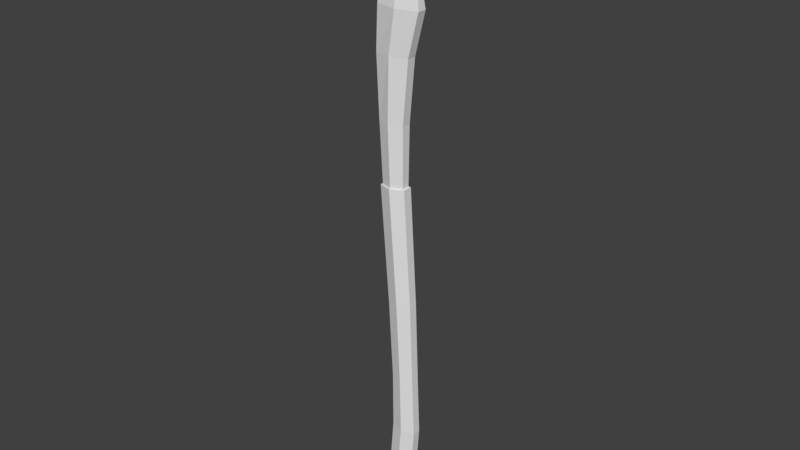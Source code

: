 # Source: FireAxe.blend  (saved by Blender 2.79.0; exported with 4.5.12 LTS)
import bpy
from mathutils import Matrix  # noqa: F401  (used for matrix-valued properties, if any)

bpy.ops.wm.read_factory_settings(use_empty=True)
scene = bpy.context.scene
scene.name = 'Scene'

# ---- collections
col_collection_1 = bpy.data.collections.new('Collection 1'); scene.collection.children.link(col_collection_1)

# ---- materials (node trees are filled in below, after node groups)
mat_color_palette = bpy.data.materials.new('Color Palette')
mat_color_palette.alpha_threshold = 0.0
mat_color_palette.use_transparent_shadow = False
mat_color_palette.roughness = 0.5
mat_color_palette.specular_intensity = 0.0

# ---- material node trees

# ---- world
world_world = bpy.data.worlds.new('World'); scene.world = world_world
world_world.color = (0.05088, 0.05088, 0.05088)
world_world.use_sun_shadow = False
world_world.sun_shadow_jitter_overblur = 0.0
world_world.cycles.sampling_method = 'MANUAL'

# ---- meshes
me_cube_002 = bpy.data.meshes.new('Cube.002')
me_cube_002.from_pydata([(-5.706, -0.1467, -0.8585), (-5.702, -0.3152, 1.397), (-5.706, 0.1467, -0.8585), (-5.702, 0.3152, 1.397), (-3.444, -0.2183, -0.8369), (-3.48, -0.5195, 1.263), (-3.444, 0.2183, -0.8369), (-3.48, 0.5195, 1.263), (-4.394, 0.3951, -0.8561), (-4.394, 0.8487, 1.397), (-4.394, -0.3951, -0.8561), (-4.394, -0.8487, 1.397), (-5.729, -0.1021, -1.871), (-5.729, 0.1021, -1.871), (-3.275, -0.1338, -1.746), (-3.275, 0.1338, -1.746), (-4.394, 0.275, -1.858), (-4.394, -0.275, -1.858), (-5.906, -0.09875, -3.196), (-5.906, 0.09875, -3.196), (-2.857, -0.1294, -3.043), (-2.857, 0.1294, -3.043), (-4.394, 0.2659, -3.384), (-4.394, -0.2659, -3.384), (-3.937, 0.8487, 1.397), (-3.918, -0.3951, -0.8454), (-3.918, 0.3951, -0.8454), (-3.937, -0.8487, 1.397), (-3.829, -0.275, -1.796), (-3.829, 0.275, -1.796), (-3.611, -0.2659, -3.267), (-3.611, 0.2659, -3.267), (-5.051, 0.3951, -0.8599), (-5.048, -0.8487, 1.397), (-5.048, 0.8487, 1.397), (-5.051, -0.3951, -0.8599), (-5.065, 0.275, -1.879), (-5.065, -0.275, -1.879), (-5.214, 0.2659, -3.339), (-5.214, -0.2659, -3.339), (-3.411, 0.1657, -1.081), (-4.394, 0.3406, -1.119), (-4.394, -0.3406, -1.119), (-3.411, -0.1657, -1.081), (-5.711, 0.1265, -1.123), (-5.711, -0.1265, -1.123), (-3.9, 0.3406, -1.098), (-3.9, -0.3406, -1.098), (-5.054, -0.3406, -1.126), (-5.054, 0.3406, -1.126), (-5.702, -0.2428, -0.05884), (-5.702, 0.2428, -0.05884), (-3.48, 0.6527, -0.05884), (-3.48, -0.6527, -0.05884), (-4.394, -0.6538, -0.05884), (-4.394, 0.6538, -0.05884), (-3.937, -0.6538, -0.05884), (-3.937, 0.6538, -0.05884), (-5.048, 0.6538, -0.05884), (-5.048, -0.6538, -0.05884), (-5.588, -0.2405, 2.099), (-5.588, 0.2405, 2.099), (-4.394, 0.2405, 3.771), (-4.394, -0.2405, 3.771), (-4.959, -0.2405, 3.292), (-4.959, 0.2405, 3.292), (-4.394, -0.6477, 1.752), (-5.048, -0.6477, 1.753), (-5.677, -0.2405, 1.755), (-5.677, 0.2405, 1.755), (-5.048, 0.6477, 1.753), (-4.394, 0.6477, 1.752), (7.475, 0.8449, 0.3382), (3.187, 0.8998, -0.0002014), (7.446, 0.4224, 0.7959), (3.155, 0.4499, 0.4871), (7.446, -0.4224, 0.7959), (3.155, -0.4499, 0.4871), (7.475, -0.8449, 0.3382), (3.187, -0.8998, -0.0002014), (7.505, -0.4224, -0.1194), (3.218, -0.4499, -0.4875), (7.505, 0.4224, -0.1194), (3.218, 0.4499, -0.4875), (10.39, 0.803, 0.5067), (10.39, 0.4015, 0.9419), (10.39, -0.4015, 0.9419), (10.39, -0.803, 0.5067), (10.39, -0.4015, 0.07147), (10.39, 0.4015, 0.07147), (12.5, 0.8046, 0.5818), (12.54, 0.4023, 1.051), (12.54, -0.4023, 1.051), (12.5, -0.8046, 0.5818), (12.46, -0.4023, 0.1131), (12.46, 0.4023, 0.1131), (14.64, 0.8402, 0.4414), (14.7, 0.4201, 0.9078), (14.7, -0.4201, 0.9078), (14.64, -0.8402, 0.4414), (14.58, -0.4201, -0.02496), (14.58, 0.4201, -0.02496), (14.94, 0.5893, 0.41), (14.98, 0.2947, 0.7371), (14.98, -0.2947, 0.7371), (14.94, -0.5893, 0.41), (14.9, -0.2947, 0.08288), (14.9, 0.2947, 0.08288), (3.187, 0.7606, -0.0002014), (3.16, 0.3803, 0.4118), (3.16, -0.3803, 0.4118), (3.187, -0.7606, -0.0002014), (3.213, -0.3803, -0.4122), (3.213, 0.3803, -0.4122), (1.024, 0.8794, -0.07126), (0.9938, 0.4397, 0.4051), (0.9938, -0.4397, 0.4051), (1.024, -0.8794, -0.07126), (1.055, -0.4397, -0.5476), (1.055, 0.4397, -0.5476), (-1.216, 0.8845, -0.0515), (-1.225, 0.4422, 0.5763), (-1.225, -0.4422, 0.5763), (-1.216, -0.8845, -0.0515), (-1.208, -0.4422, -0.6793), (-1.208, 0.4422, -0.6793), (-2.735, 0.8936, 0.1519), (-2.746, 0.4468, 0.9415), (-2.746, -0.4468, 0.9415), (-2.735, -0.8936, 0.1519), (-2.724, -0.4468, -0.6377), (-2.724, 0.4468, -0.6377), (-3.616, 0.4658, 0.1403), (-3.625, 0.2329, 0.8179), (-3.625, -0.2329, 0.8179), (-3.616, -0.4658, 0.1403), (-3.606, -0.2329, -0.5372), (-3.606, 0.2329, -0.5372), (-4.394, -0.4301, 2.831), (-5.179, 0.2405, 2.968), (-5.022, 0.3163, 2.969), (-5.022, -0.3163, 2.969), (-5.179, -0.2405, 2.968), (-4.394, 0.4301, 2.831)], [], [(50, 1, 3, 51), (57, 24, 7, 52), (52, 7, 5, 53), (59, 33, 1, 50), (47, 42, 17, 28), (24, 9, 11, 27), (46, 40, 15, 29), (56, 27, 11, 54), (58, 34, 9, 55), (36, 16, 22, 38), (28, 17, 23, 30), (49, 41, 16, 36), (45, 44, 13, 12), (40, 43, 14, 15), (48, 45, 12, 37), (31, 21, 20, 30), (38, 22, 23, 39), (29, 15, 21, 31), (15, 14, 20, 21), (12, 13, 19, 18), (37, 12, 18, 39), (16, 29, 31, 22), (22, 31, 30, 23), (14, 28, 30, 20), (53, 5, 27, 56), (41, 46, 29, 16), (7, 24, 27, 5), (43, 47, 28, 14), (55, 9, 24, 57), (17, 37, 39, 23), (19, 38, 39, 18), (42, 48, 37, 17), (44, 49, 36, 13), (13, 36, 38, 19), (51, 3, 34, 58), (141, 138, 63, 64), (54, 11, 33, 59), (2, 32, 49, 44), (10, 35, 48, 42), (4, 25, 47, 43), (8, 26, 46, 41), (35, 0, 45, 48), (6, 4, 43, 40), (0, 2, 44, 45), (32, 8, 41, 49), (26, 6, 40, 46), (25, 10, 42, 47), (10, 54, 59, 35), (2, 51, 58, 32), (8, 55, 57, 26), (4, 53, 56, 25), (32, 58, 55, 8), (25, 56, 54, 10), (35, 59, 50, 0), (6, 52, 53, 4), (26, 57, 52, 6), (0, 50, 51, 2), (65, 139, 142, 64), (62, 65, 64, 63), (143, 140, 65, 62), (60, 141, 142), (140, 61, 139), (138, 143, 62, 63), (11, 9, 71, 66), (34, 3, 69, 70), (1, 33, 67, 68), (9, 34, 70, 71), (33, 11, 66, 67), (3, 1, 68, 69), (72, 73, 75, 74), (74, 75, 77, 76), (76, 77, 79, 78), (78, 79, 81, 80), (75, 73, 108, 109), (80, 81, 83, 82), (82, 83, 73, 72), (74, 76, 86, 85), (80, 82, 89, 88), (72, 74, 85, 84), (76, 78, 87, 86), (82, 72, 84, 89), (78, 80, 88, 87), (88, 89, 95, 94), (95, 90, 96, 101), (86, 87, 93, 92), (84, 85, 91, 90), (89, 84, 90, 95), (87, 88, 94, 93), (85, 86, 92, 91), (100, 101, 107, 106), (93, 94, 100, 99), (91, 92, 98, 97), (94, 95, 101, 100), (92, 93, 99, 98), (90, 91, 97, 96), (102, 103, 104, 105, 106, 107), (98, 99, 105, 104), (96, 97, 103, 102), (101, 96, 102, 107), (99, 100, 106, 105), (97, 98, 104, 103), (113, 112, 118, 119), (79, 77, 110, 111), (73, 83, 113, 108), (81, 79, 111, 112), (77, 75, 109, 110), (83, 81, 112, 113), (114, 119, 125, 120), (111, 110, 116, 117), (109, 108, 114, 115), (108, 113, 119, 114), (112, 111, 117, 118), (110, 109, 115, 116), (125, 124, 130, 131), (118, 117, 123, 124), (116, 115, 121, 122), (119, 118, 124, 125), (117, 116, 122, 123), (115, 114, 120, 121), (126, 131, 137, 132), (123, 122, 128, 129), (121, 120, 126, 127), (120, 125, 131, 126), (124, 123, 129, 130), (122, 121, 127, 128), (133, 132, 137, 136, 135, 134), (130, 129, 135, 136), (128, 127, 133, 134), (131, 130, 136, 137), (129, 128, 134, 135), (127, 126, 132, 133), (66, 71, 143, 138), (70, 69, 61, 140), (68, 67, 141, 60), (71, 70, 140, 143), (67, 66, 138, 141), (69, 68, 60, 61), (142, 141, 64), (142, 139, 61, 60), (139, 65, 140)])
_uv = me_cube_002.uv_layers.new(name='UVMap')
_uv.uv.foreach_set('vector', [0.6088, 0.8601, 0.6088, 0.8601, 0.6088, 0.8601, 0.6088, 0.8601, 0.6088, 0.8601, 0.6088, 0.8601, 0.6088, 0.8601, 0.6088, 0.8601, 0.6088, 0.8601, 0.6088, 0.8601, 0.6088, 0.8601, 0.6088, 0.8601, 0.6088, 0.8601, 0.6088, 0.8601, 0.6088, 0.8601, 0.6088, 0.8601, 0.6088, 0.8601, 0.6088, 0.8601, 0.6088, 0.8601, 0.6088, 0.8601, 0.6088, 0.8601, 0.6088, 0.8601, 0.6088, 0.8601, 0.6088, 0.8601, 0.6088, 0.8601, 0.6088, 0.8601, 0.6088, 0.8601, 0.6088, 0.8601, 0.6088, 0.8601, 0.6088, 0.8601, 0.6088, 0.8601, 0.6088, 0.8601, 0.6088, 0.8601, 0.6088, 0.8601, 0.6088, 0.8601, 0.6088, 0.8601, 0.02421, 0.8641, 0.02421, 0.8641, 0.02421, 0.8641, 0.02421, 0.8641, 0.02421, 0.8641, 0.02421, 0.8641, 0.02421, 0.8641, 0.02421, 0.8641, 0.6088, 0.8601, 0.6088, 0.8601, 0.6088, 0.8601, 0.6088, 0.8601, 0.6088, 0.8601, 0.6088, 0.8601, 0.6088, 0.8601, 0.6088, 0.8601, 0.6088, 0.8601, 0.6088, 0.8601, 0.6088, 0.8601, 0.6088, 0.8601, 0.6088, 0.8601, 0.6088, 0.8601, 0.6088, 0.8601, 0.6088, 0.8601, 0.02421, 0.8641, 0.02421, 0.8641, 0.02421, 0.8641, 0.02421, 0.8641, 0.02421, 0.8641, 0.02421, 0.8641, 0.02421, 0.8641, 0.02421, 0.8641, 0.02421, 0.8641, 0.02421, 0.8641, 0.02421, 0.8641, 0.02421, 0.8641, 0.02421, 0.8641, 0.02421, 0.8641, 0.02421, 0.8641, 0.02421, 0.8641, 0.02421, 0.8641, 0.02421, 0.8641, 0.02421, 0.8641, 0.02421, 0.8641, 0.02421, 0.8641, 0.02421, 0.8641, 0.02421, 0.8641, 0.02421, 0.8641, 0.02421, 0.8641, 0.02421, 0.8641, 0.02421, 0.8641, 0.02421, 0.8641, 0.02421, 0.8641, 0.02421, 0.8641, 0.02421, 0.8641, 0.02421, 0.8641, 0.02421, 0.8641, 0.02421, 0.8641, 0.02421, 0.8641, 0.02421, 0.8641, 0.6088, 0.8601, 0.6088, 0.8601, 0.6088, 0.8601, 0.6088, 0.8601, 0.6088, 0.8601, 0.6088, 0.8601, 0.6088, 0.8601, 0.6088, 0.8601, 0.6088, 0.8601, 0.6088, 0.8601, 0.6088, 0.8601, 0.6088, 0.8601, 0.6088, 0.8601, 0.6088, 0.8601, 0.6088, 0.8601, 0.6088, 0.8601, 0.6088, 0.8601, 0.6088, 0.8601, 0.6088, 0.8601, 0.6088, 0.8601, 0.02421, 0.8641, 0.02421, 0.8641, 0.02421, 0.8641, 0.02421, 0.8641, 0.02421, 0.8641, 0.02421, 0.8641, 0.02421, 0.8641, 0.02421, 0.8641, 0.6088, 0.8601, 0.6088, 0.8601, 0.6088, 0.8601, 0.6088, 0.8601, 0.6088, 0.8601, 0.6088, 0.8601, 0.6088, 0.8601, 0.6088, 0.8601, 0.02421, 0.8641, 0.02421, 0.8641, 0.02421, 0.8641, 0.02421, 0.8641, 0.6088, 0.8601, 0.6088, 0.8601, 0.6088, 0.8601, 0.6088, 0.8601, 0.02421, 0.8641, 0.02421, 0.8641, 0.02421, 0.8641, 0.02421, 0.8641, 0.6088, 0.8601, 0.6088, 0.8601, 0.6088, 0.8601, 0.6088, 0.8601, 0.6088, 0.8601, 0.6088, 0.8601, 0.6088, 0.8601, 0.6088, 0.8601, 0.6088, 0.8601, 0.6088, 0.8601, 0.6088, 0.8601, 0.6088, 0.8601, 0.6088, 0.8601, 0.6088, 0.8601, 0.6088, 0.8601, 0.6088, 0.8601, 0.6088, 0.8601, 0.6088, 0.8601, 0.6088, 0.8601, 0.6088, 0.8601, 0.6088, 0.8601, 0.6088, 0.8601, 0.6088, 0.8601, 0.6088, 0.8601, 0.6088, 0.8601, 0.6088, 0.8601, 0.6088, 0.8601, 0.6088, 0.8601, 0.6088, 0.8601, 0.6088, 0.8601, 0.6088, 0.8601, 0.6088, 0.8601, 0.6088, 0.8601, 0.6088, 0.8601, 0.6088, 0.8601, 0.6088, 0.8601, 0.6088, 0.8601, 0.6088, 0.8601, 0.6088, 0.8601, 0.6088, 0.8601, 0.6088, 0.8601, 0.6088, 0.8601, 0.6088, 0.8601, 0.6088, 0.8601, 0.6088, 0.8601, 0.6088, 0.8601, 0.6088, 0.8601, 0.6088, 0.8601, 0.6088, 0.8601, 0.6088, 0.8601, 0.6088, 0.8601, 0.6088, 0.8601, 0.6088, 0.8601, 0.6088, 0.8601, 0.6088, 0.8601, 0.6088, 0.8601, 0.6088, 0.8601, 0.6088, 0.8601, 0.6088, 0.8601, 0.6088, 0.8601, 0.6088, 0.8601, 0.6088, 0.8601, 0.6088, 0.8601, 0.6088, 0.8601, 0.6088, 0.8601, 0.6088, 0.8601, 0.6088, 0.8601, 0.6088, 0.8601, 0.6088, 0.8601, 0.6088, 0.8601, 0.6088, 0.8601, 0.6088, 0.8601, 0.6088, 0.8601, 0.6088, 0.8601, 0.6088, 0.8601, 0.6088, 0.8601, 0.6088, 0.8601, 0.6088, 0.8601, 0.6088, 0.8601, 0.6088, 0.8601, 0.6088, 0.8601, 0.6088, 0.8601, 0.6088, 0.8601, 0.6088, 0.8601, 0.02421, 0.8641, 0.02421, 0.8641, 0.02421, 0.8641, 0.02421, 0.8641, 0.02421, 0.8641, 0.02421, 0.8641, 0.02421, 0.8641, 0.02421, 0.8641, 0.02421, 0.8641, 0.02421, 0.8641, 0.02421, 0.8641, 0.02421, 0.8641, 0.6088, 0.8601, 0.6088, 0.8601, 0.6088, 0.8601, 0.6088, 0.8601, 0.6088, 0.8601, 0.6088, 0.8601, 0.02421, 0.8641, 0.02421, 0.8641, 0.02421, 0.8641, 0.02421, 0.8641, 0.6088, 0.8601, 0.6088, 0.8601, 0.6088, 0.8601, 0.6088, 0.8601, 0.6088, 0.8601, 0.6088, 0.8601, 0.6088, 0.8601, 0.6088, 0.8601, 0.6088, 0.8601, 0.6088, 0.8601, 0.6088, 0.8601, 0.6088, 0.8601, 0.6088, 0.8601, 0.6088, 0.8601, 0.6088, 0.8601, 0.6088, 0.8601, 0.6088, 0.8601, 0.6088, 0.8601, 0.6088, 0.8601, 0.6088, 0.8601, 0.6088, 0.8601, 0.6088, 0.8601, 0.6088, 0.8601, 0.6088, 0.8601, 0.01534, 0.8859, 0.01534, 0.8859, 0.01534, 0.8859, 0.01534, 0.8859, 0.01534, 0.8859, 0.01534, 0.8859, 0.01534, 0.8859, 0.01534, 0.8859, 0.01534, 0.8859, 0.01534, 0.8859, 0.01534, 0.8859, 0.01534, 0.8859, 0.01534, 0.8859, 0.01534, 0.8859, 0.01534, 0.8859, 0.01534, 0.8859, 0.01534, 0.8859, 0.01534, 0.8859, 0.01534, 0.8859, 0.01534, 0.8859, 0.01534, 0.8859, 0.01534, 0.8859, 0.01534, 0.8859, 0.01534, 0.8859, 0.01534, 0.8859, 0.01534, 0.8859, 0.01534, 0.8859, 0.01534, 0.8859, 0.01534, 0.8859, 0.01534, 0.8859, 0.01534, 0.8859, 0.01534, 0.8859, 0.01534, 0.8859, 0.01534, 0.8859, 0.01534, 0.8859, 0.01534, 0.8859, 0.01534, 0.8859, 0.01534, 0.8859, 0.01534, 0.8859, 0.01534, 0.8859, 0.01534, 0.8859, 0.01534, 0.8859, 0.01534, 0.8859, 0.01534, 0.8859, 0.01534, 0.8859, 0.01534, 0.8859, 0.01534, 0.8859, 0.01534, 0.8859, 0.01534, 0.8859, 0.01534, 0.8859, 0.01534, 0.8859, 0.01534, 0.8859, 0.01534, 0.8859, 0.01534, 0.8859, 0.01534, 0.8859, 0.01534, 0.8859, 0.01534, 0.8859, 0.01534, 0.8859, 0.01534, 0.8859, 0.01534, 0.8859, 0.01534, 0.8859, 0.01534, 0.8859, 0.01534, 0.8859, 0.01534, 0.8859, 0.01534, 0.8859, 0.01534, 0.8859, 0.01534, 0.8859, 0.01534, 0.8859, 0.01534, 0.8859, 0.01534, 0.8859, 0.01534, 0.8859, 0.01534, 0.8859, 0.01534, 0.8859, 0.01534, 0.8859, 0.01534, 0.8859, 0.01534, 0.8859, 0.01534, 0.8859, 0.01534, 0.8859, 0.01534, 0.8859, 0.01534, 0.8859, 0.01534, 0.8859, 0.01534, 0.8859, 0.01534, 0.8859, 0.01534, 0.8859, 0.01534, 0.8859, 0.01534, 0.8859, 0.01534, 0.8859, 0.01534, 0.8859, 0.01534, 0.8859, 0.01534, 0.8859, 0.01534, 0.8859, 0.01534, 0.8859, 0.01534, 0.8859, 0.01534, 0.8859, 0.01534, 0.8859, 0.01534, 0.8859, 0.01534, 0.8859, 0.01534, 0.8859, 0.01534, 0.8859, 0.01534, 0.8859, 0.01534, 0.8859, 0.01534, 0.8859, 0.01534, 0.8859, 0.01534, 0.8859, 0.01534, 0.8859, 0.01534, 0.8859, 0.01534, 0.8859, 0.01534, 0.8859, 0.01534, 0.8859, 0.01534, 0.8859, 0.01534, 0.8859, 0.01534, 0.8859, 0.01534, 0.8859, 0.01534, 0.8859, 0.01534, 0.8859, 0.01534, 0.8859, 0.01534, 0.8859, 0.01534, 0.8859, 0.01534, 0.8859, 0.01534, 0.8859, 0.01534, 0.8859, 0.01534, 0.8859, 0.01534, 0.8859, 0.01534, 0.8859, 0.01534, 0.8859, 0.01534, 0.8859, 0.01534, 0.8859, 0.01534, 0.8859, 0.01534, 0.8859, 0.01534, 0.8859, 0.6325, 0.9425, 0.6325, 0.9425, 0.6325, 0.9425, 0.6325, 0.9425, 0.01534, 0.8859, 0.01534, 0.8859, 0.01534, 0.8859, 0.01534, 0.8859, 0.01534, 0.8859, 0.01534, 0.8859, 0.01534, 0.8859, 0.01534, 0.8859, 0.01534, 0.8859, 0.01534, 0.8859, 0.01534, 0.8859, 0.01534, 0.8859, 0.01534, 0.8859, 0.01534, 0.8859, 0.01534, 0.8859, 0.01534, 0.8859, 0.01534, 0.8859, 0.01534, 0.8859, 0.01534, 0.8859, 0.01534, 0.8859, 0.6325, 0.9425, 0.6325, 0.9425, 0.6325, 0.9425, 0.6325, 0.9425, 0.6325, 0.9425, 0.6325, 0.9425, 0.6325, 0.9425, 0.6325, 0.9425, 0.6325, 0.9425, 0.6325, 0.9425, 0.6325, 0.9425, 0.6325, 0.9425, 0.6325, 0.9425, 0.6325, 0.9425, 0.6325, 0.9425, 0.6325, 0.9425, 0.6325, 0.9425, 0.6325, 0.9425, 0.6325, 0.9425, 0.6325, 0.9425, 0.6325, 0.9425, 0.6325, 0.9425, 0.6325, 0.9425, 0.6325, 0.9425, 0.6325, 0.9425, 0.6325, 0.9425, 0.6325, 0.9425, 0.6325, 0.9425, 0.6325, 0.9425, 0.6325, 0.9425, 0.6325, 0.9425, 0.6325, 0.9425, 0.6325, 0.9425, 0.6325, 0.9425, 0.6325, 0.9425, 0.6325, 0.9425, 0.6325, 0.9425, 0.6325, 0.9425, 0.6325, 0.9425, 0.6325, 0.9425, 0.6325, 0.9425, 0.6325, 0.9425, 0.6325, 0.9425, 0.6325, 0.9425, 0.6325, 0.9425, 0.6325, 0.9425, 0.6325, 0.9425, 0.6325, 0.9425, 0.6325, 0.9425, 0.6325, 0.9425, 0.6325, 0.9425, 0.6325, 0.9425, 0.6325, 0.9425, 0.6325, 0.9425, 0.6325, 0.9425, 0.6325, 0.9425, 0.6325, 0.9425, 0.6325, 0.9425, 0.6325, 0.9425, 0.6325, 0.9425, 0.6325, 0.9425, 0.6325, 0.9425, 0.6325, 0.9425, 0.6325, 0.9425, 0.6325, 0.9425, 0.6325, 0.9425, 0.6325, 0.9425, 0.6325, 0.9425, 0.6325, 0.9425, 0.6325, 0.9425, 0.6325, 0.9425, 0.6325, 0.9425, 0.6325, 0.9425, 0.6325, 0.9425, 0.6325, 0.9425, 0.6325, 0.9425, 0.6325, 0.9425, 0.6325, 0.9425, 0.6325, 0.9425, 0.6325, 0.9425, 0.6325, 0.9425, 0.6325, 0.9425, 0.6325, 0.9425, 0.6325, 0.9425, 0.6325, 0.9425, 0.6325, 0.9425, 0.6325, 0.9425, 0.6325, 0.9425, 0.6325, 0.9425, 0.6325, 0.9425, 0.6325, 0.9425, 0.6325, 0.9425, 0.6325, 0.9425, 0.6325, 0.9425, 0.6325, 0.9425, 0.6325, 0.9425, 0.6325, 0.9425, 0.6325, 0.9425, 0.6088, 0.8601, 0.6088, 0.8601, 0.6088, 0.8601, 0.6088, 0.8601, 0.6088, 0.8601, 0.6088, 0.8601, 0.6088, 0.8601, 0.6088, 0.8601, 0.6088, 0.8601, 0.6088, 0.8601, 0.6088, 0.8601, 0.6088, 0.8601, 0.6088, 0.8601, 0.6088, 0.8601, 0.6088, 0.8601, 0.6088, 0.8601, 0.6088, 0.8601, 0.6088, 0.8601, 0.6088, 0.8601, 0.6088, 0.8601, 0.6088, 0.8601, 0.6088, 0.8601, 0.6088, 0.8601, 0.6088, 0.8601, 0.02421, 0.8641, 0.02421, 0.8641, 0.02421, 0.8641, 0.6088, 0.8601, 0.6088, 0.8601, 0.6088, 0.8601, 0.6088, 0.8601, 0.02421, 0.8641, 0.02421, 0.8641, 0.02421, 0.8641])
me_cube_002.materials.append(mat_color_palette)
me_cube_002.use_remesh_preserve_volume = False
me_cube_002.use_remesh_preserve_attributes = False
me_cube_002.use_mirror_vertex_groups = False
me_cube_002.update()

# ---- objects
ob_cube = bpy.data.objects.new('Cube', me_cube_002)

# ---- transforms, parenting, visibility, modifiers, constraints
ob_cube.location = (0.0, 0.0, 0.0)
ob_cube.rotation_euler = (-1.154e-05, 1.583, -1.141e-05)
ob_cube.scale = (0.4488, 0.168, 0.4488)
ob_cube.lineart.crease_threshold = 0.0

# ---- collection membership
col_collection_1.objects.link(ob_cube)

# ---- scene / render settings (as saved in the file)
scene.frame_start = 1; scene.frame_end = 250; scene.frame_set(1)
scene.render.engine = 'BLENDER_EEVEE_NEXT'
scene.render.resolution_percentage = 50
scene.render.dither_intensity = 0.0
scene.cycles.use_denoising = False
scene.cycles.samples = 128
scene.cycles.sampling_pattern = 'TABULATED_SOBOL'
scene.cycles.use_adaptive_sampling = False
scene.cycles.use_light_tree = False
scene.cycles.blur_glossy = 0.0
scene.cycles.sample_clamp_indirect = 0.0
scene.view_settings.view_transform = 'Standard'
bpy.context.view_layer.update()

# ---- added for rendering (the .blend has no active camera and no usable light): camera, sun
cam_auto = bpy.data.cameras.new('AutoCamera')
cam_auto.lens = 50.0
cam_auto.sensor_width = 36.0
cam_auto.clip_end = 1000.0
ob_auto_camera = bpy.data.objects.new('AutoCamera', cam_auto)
scene.collection.objects.link(ob_auto_camera)
ob_auto_camera.location = (9.30035, -11.0851, 5.35283)
ob_auto_camera.rotation_euler = (1.09748, -7.21219e-08, 0.694738)
scene.camera = ob_auto_camera
light_auto_sun = bpy.data.lights.new('AutoSun', 'SUN')
light_auto_sun.energy = 3.0
light_auto_sun.angle = 0.0523599
ob_auto_sun = bpy.data.objects.new('AutoSun', light_auto_sun)
scene.collection.objects.link(ob_auto_sun)
ob_auto_sun.rotation_euler = (0.872665, 0.174533, 0.523599)
bpy.context.view_layer.update()
